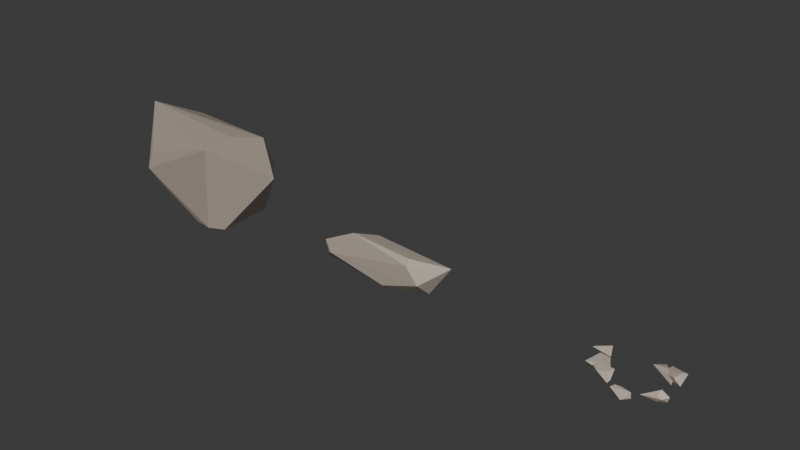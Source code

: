 # Source: RockKitR1.blend  (saved by Blender 5.3.31; exported with 4.5.12 LTS)
import bpy
from mathutils import Matrix  # noqa: F401  (used for matrix-valued properties, if any)

bpy.ops.wm.read_factory_settings(use_empty=True)
scene = bpy.context.scene
scene.name = 'Scene'

# ---- collections
col_collection = bpy.data.collections.new('Collection'); scene.collection.children.link(col_collection)

# ---- materials (node trees are filled in below, after node groups)
mat_cliff_a = bpy.data.materials.new('Cliff_A')
mat_ridge_b = bpy.data.materials.new('Ridge_B')
mat_talus_c = bpy.data.materials.new('Talus_C')

# ---- material node trees
mat_cliff_a.use_nodes = True; mat_cliff_a.node_tree.nodes.clear()
_N = mat_cliff_a.node_tree.nodes; _L = mat_cliff_a.node_tree.links
n0 = _N.new('ShaderNodeBsdfPrincipled'); n0.name = 'Principled BSDF'; n0.location = (-200, 100)
n0.inputs[0].default_value = (0.44, 0.37, 0.31, 1.0)
n0.inputs[2].default_value = 0.85
n0.inputs[10].default_value = 0.005
n1 = _N.new('ShaderNodeOutputMaterial'); n1.name = 'Material Output'; n1.location = (200, 100)
_L.new(n0.outputs[0], n1.inputs[0])
n1.is_active_output = True
mat_ridge_b.use_nodes = True; mat_ridge_b.node_tree.nodes.clear()
_N = mat_ridge_b.node_tree.nodes; _L = mat_ridge_b.node_tree.links
n0 = _N.new('ShaderNodeBsdfPrincipled'); n0.name = 'Principled BSDF'; n0.location = (-200, 100)
n0.inputs[0].default_value = (0.48, 0.41, 0.34, 1.0)
n0.inputs[2].default_value = 0.85
n0.inputs[10].default_value = 0.005
n1 = _N.new('ShaderNodeOutputMaterial'); n1.name = 'Material Output'; n1.location = (200, 100)
_L.new(n0.outputs[0], n1.inputs[0])
n1.is_active_output = True
mat_talus_c.use_nodes = True; mat_talus_c.node_tree.nodes.clear()
_N = mat_talus_c.node_tree.nodes; _L = mat_talus_c.node_tree.links
n0 = _N.new('ShaderNodeBsdfPrincipled'); n0.name = 'Principled BSDF'; n0.location = (-200, 100)
n0.inputs[0].default_value = (0.57, 0.49, 0.41, 1.0)
n0.inputs[2].default_value = 0.85
n0.inputs[10].default_value = 0.005
n1 = _N.new('ShaderNodeOutputMaterial'); n1.name = 'Material Output'; n1.location = (200, 100)
_L.new(n0.outputs[0], n1.inputs[0])
n1.is_active_output = True

# ---- world
world_world = bpy.data.worlds.new('World'); scene.world = world_world
world_world.use_nodes = True; world_world.node_tree.nodes.clear()
_N = world_world.node_tree.nodes; _L = world_world.node_tree.links
n0 = _N.new('ShaderNodeOutputWorld'); n0.name = 'World Output'; n0.location = (200, 100)
n1 = _N.new('ShaderNodeBackground'); n1.name = 'Background'; n1.location = (-200, 100)
n1.inputs[0].default_value = (0.05088, 0.05088, 0.05088, 1.0)
_L.new(n1.outputs[0], n0.inputs[0])
n0.is_active_output = True
world_world.color = (0.05088, 0.05088, 0.05088)
world_world.sun_shadow_jitter_overblur = 0.0

# ---- meshes
me_cliff_a = bpy.data.meshes.new('Cliff_A')
me_cliff_a.from_pydata([(6.118, -9.366, 18.09), (-11.44, 7.895, 13.23), (-12.64, 0.8068, 7.709), (-12.57, -7.955, 8.706), (-11.13, -7.811, 12.38), (-12.13, -5.707, 4.464), (-11.85, 5.707, 16.06), (2.151, -6.8, 0.3016), (4.464, 5.705, 0.3016), (-1.392, -6.325, 0.3016), (3.942, 9.255, 8.29), (-0.789, 8.684, 6.843), (5.076, -5.39, 0.3016), (4.756, 6.027, 15.13), (-12.03, 6.26, 11.62), (3.957, -1.39, 17.42), (-12.86, 3.232, 9.271), (-11.58, -5.605, 21.93), (10.23, 3.015, 9.287)], [], [(10, 18, 8), (18, 12, 8), (12, 7, 8), (7, 9, 8), (9, 5, 8), (5, 2, 8), (2, 16, 8), (16, 11, 8), (11, 10, 8), (13, 18, 10), (11, 1, 10), (1, 13, 10), (0, 12, 18), (13, 0, 18), (0, 7, 12), (0, 3, 7), (3, 9, 7), (3, 5, 9), (3, 2, 5), (3, 16, 2), (6, 14, 16), (14, 11, 16), (3, 17, 16), (17, 6, 16), (14, 1, 11), (15, 0, 13), (1, 6, 13), (6, 17, 13), (17, 15, 13), (14, 6, 1), (17, 4, 0), (4, 3, 0), (15, 17, 0), (4, 17, 3)])
me_cliff_a.materials.append(mat_cliff_a)
me_cliff_a.update()
me_ridge_b = bpy.data.meshes.new('Ridge_B')
me_ridge_b.from_pydata([(3.156, -0.6962, 0.1534), (4.62, -1.884, 7.255), (-4.13, 2.028, 3.298), (-9.184, 1.957, 2.71), (6.974, -2.546, 3.158), (-5.046, 1.251, 0.1534), (-14.77, -1.276, 4.151), (-7.652, -1.798, 7.939), (4.757, -2.733, 6.226), (6.938, 0.7945, 0.1534), (-13.12, -1.993, 2.365), (-0.9909, -2.014, 0.1534), (-5.417, 2.289, 6.572), (-1.041, 1.188, 0.1534), (-15.96, 0.475, 0.1534), (10.82, 1.689, 5.965)], [], [(9, 4, 0), (4, 11, 0), (11, 14, 0), (14, 5, 0), (5, 9, 0), (15, 4, 9), (5, 13, 9), (13, 2, 9), (2, 15, 9), (15, 8, 4), (8, 10, 4), (10, 11, 4), (10, 14, 11), (6, 12, 14), (12, 3, 14), (3, 5, 14), (10, 6, 14), (3, 2, 5), (2, 13, 5), (1, 8, 15), (2, 12, 15), (12, 7, 15), (7, 1, 15), (3, 12, 2), (1, 7, 8), (7, 10, 8), (7, 6, 10), (7, 12, 6)])
me_ridge_b.materials.append(mat_ridge_b)
me_ridge_b.update()
me_talus_c = bpy.data.meshes.new('Talus_C')
me_talus_c.from_pydata([(2.014, -0.08191, 2.203), (1.763, 1.27, 0.9067), (-0.2462, 2.11, 1.486), (-0.2042, -2.036, 1.692), (0.8868, 1.032, 0.03491), (-1.028, 0.7932, 2.111), (2.41, -0.7013, 1.353), (-1.591, -0.963, 0.03491), (-1.085, 0.7566, 2.311), (0.4049, 1.845, 2.086), (-1.709, -0.2748, 2.974), (-1.815, 3.154, 2.46), (-1.72, 1.706, 1.207), (-3.939, 1.431, 1.525), (-2.904, 2.217, 1.831), (6.778, 8.483, 1.103), (6.733, 10.38, 1.953), (5.659, 7.634, 1.73), (7.066, 11.18, 1.783), (6.05, 8.786, 0.5403), (3.764, 10.4, 1.151), (8.103, 9.49, 0.5403), (7.821, 8.33, 2.169), (2.881, 8.612, 1.257), (4.919, 8.963, 1.803), (4.02, 6.957, 2.256), (3.145, 9.834, 1.102), (6.284, 9.325, 1.003), (7.555, 8.32, 0.6252), (5.056, 8.329, 1.087), (6.891, 8.125, 1.914), (7.917, -0.5112, 0.1992), (8.54, 1.435, 0.1992), (9.184, -0.02627, 1.005), (7.977, 1.713, 0.7394), (6.774, 0.7076, 1.253), (8.456, 1.363, 1.283), (6.651, -1.14, 1.55), (6.269, -0.1043, 1.449), (9.391, -0.7356, 0.9963), (11.23, 6.139, 1.363), (7.893, 6.338, 0.4681), (11.17, 4.88, 1.198), (9.092, 2.455, 1.155), (10.16, 4.845, 0.1476), (10.66, 6.164, 0.1476), (10.24, 5.284, 2.234), (10.78, 4.35, 1.762), (8.153, 3.578, 0.1476), (2.582, 0.2652, 1.875), (1.644, -1.645, 2.09), (3.17, -1.804, 2.265), (1.4, -0.8238, 2.297), (4.332, -0.6682, 1.159), (6.225, -1.434, 1.887), (4.475, -0.4462, 2.48), (5.76, -0.6831, 1.968), (4.17, 0.6798, 2.628)], [], [(6, 3, 7), (3, 5, 7), (5, 2, 7), (2, 4, 7), (4, 6, 7), (4, 1, 6), (1, 0, 6), (0, 3, 6), (0, 5, 3), (0, 2, 5), (1, 4, 2), (0, 1, 2), (9, 12, 11), (12, 14, 11), (14, 13, 11), (13, 10, 11), (10, 9, 11), (10, 8, 9), (8, 12, 9), (8, 10, 12), (10, 13, 12), (13, 14, 12), (19, 17, 20), (17, 16, 20), (16, 18, 20), (18, 21, 20), (21, 19, 20), (15, 17, 19), (21, 15, 19), (22, 16, 17), (15, 22, 17), (22, 18, 16), (22, 21, 18), (22, 15, 21), (30, 28, 27), (28, 26, 27), (26, 24, 27), (24, 30, 27), (24, 25, 30), (25, 28, 30), (25, 29, 28), (29, 23, 28), (23, 26, 28), (23, 25, 26), (25, 24, 26), (23, 29, 25), (32, 33, 39), (33, 36, 39), (36, 37, 39), (37, 31, 39), (31, 32, 39), (36, 33, 32), (31, 35, 32), (35, 34, 32), (34, 36, 32), (34, 35, 36), (35, 38, 36), (38, 37, 36), (38, 31, 37), (38, 35, 31), (43, 41, 48), (41, 45, 48), (45, 44, 48), (44, 43, 48), (47, 46, 43), (46, 41, 43), (44, 42, 43), (42, 47, 43), (46, 40, 41), (40, 45, 41), (40, 42, 45), (42, 44, 45), (42, 40, 47), (40, 46, 47), (50, 52, 49), (52, 57, 49), (57, 53, 49), (53, 50, 49), (51, 52, 50), (53, 54, 50), (54, 51, 50), (51, 57, 52), (51, 55, 57), (55, 54, 57), (54, 56, 57), (56, 53, 57), (56, 54, 53), (54, 55, 51)])
me_talus_c.materials.append(mat_talus_c)
me_talus_c.update()

# ---- objects
ob_cliff_a = bpy.data.objects.new('Cliff_A', me_cliff_a)
ob_ridge_b = bpy.data.objects.new('Ridge_B', me_ridge_b)
ob_talus_c = bpy.data.objects.new('Talus_C', me_talus_c)
ob_rockkitr1 = bpy.data.objects.new('RockKitR1', None)

# ---- transforms, parenting, visibility, modifiers, constraints
ob_cliff_a.parent = ob_rockkitr1
ob_cliff_a.location = (0.0, 0.0, 0.0)
ob_ridge_b.parent = ob_rockkitr1
ob_ridge_b.location = (42.0, 0.0, 0.0)
ob_talus_c.parent = ob_rockkitr1
ob_talus_c.location = (82.0, 0.0, 0.0)
ob_talus_c.rotation_euler = (0.0, 0.0, -0.6172)
ob_rockkitr1.location = (0.0, 0.0, 0.0)

# ---- collection membership
col_collection.objects.link(ob_cliff_a)
col_collection.objects.link(ob_ridge_b)
col_collection.objects.link(ob_talus_c)
col_collection.objects.link(ob_rockkitr1)

# ---- scene / render settings (as saved in the file)
scene.frame_start = 1; scene.frame_end = 250; scene.frame_set(1)
scene.render.engine = 'BLENDER_EEVEE_NEXT'
scene.render.bake_bias = 0.0
scene.render.bake_samples = 0
scene.render.compositor_device = 'GPU'
scene.eevee.use_volume_custom_range = False
scene.eevee.fast_gi_thickness_near = 0.1
scene.eevee.fast_gi_thickness_far = 0.0
scene.eevee.ray_tracing_options.screen_trace_thickness = 0.1
bpy.context.view_layer.update()

# ---- added for rendering (the .blend has no active camera and no usable light): camera, sun
cam_auto = bpy.data.cameras.new('AutoCamera')
cam_auto.lens = 50.0
cam_auto.sensor_width = 36.0
cam_auto.clip_end = 1859.78
ob_auto_camera = bpy.data.objects.new('AutoCamera', cam_auto)
scene.collection.objects.link(ob_auto_camera)
ob_auto_camera.location = (148.352, -126.15, 95.7582)
ob_auto_camera.rotation_euler = (1.09748, -7.21219e-08, 0.694738)
scene.camera = ob_auto_camera
light_auto_sun = bpy.data.lights.new('AutoSun', 'SUN')
light_auto_sun.energy = 3.0
light_auto_sun.angle = 0.0523599
ob_auto_sun = bpy.data.objects.new('AutoSun', light_auto_sun)
scene.collection.objects.link(ob_auto_sun)
ob_auto_sun.rotation_euler = (0.872665, 0.174533, 0.523599)
bpy.context.view_layer.update()
